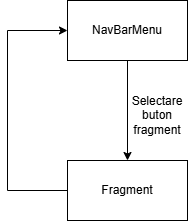

The diagram above was exported from draw.io. Its source (the exported page's mxGraphModel, read from the mxfile embedded in the PNG):
<mxGraphModel dx="3781" dy="1144" grid="1" gridSize="10" guides="1" tooltips="1" connect="1" arrows="1" fold="1" page="1" pageScale="1" pageWidth="827" pageHeight="1169" math="0" shadow="0">
  <root>
    <mxCell id="0" />
    <mxCell id="1" parent="0" />
    <mxCell id="IWhynuI-7zMc21xCPZQK-4" style="edgeStyle=orthogonalEdgeStyle;rounded=0;orthogonalLoop=1;jettySize=auto;html=1;exitX=0.5;exitY=1;exitDx=0;exitDy=0;" edge="1" parent="1" source="IWhynuI-7zMc21xCPZQK-1" target="IWhynuI-7zMc21xCPZQK-2">
      <mxGeometry relative="1" as="geometry" />
    </mxCell>
    <mxCell id="IWhynuI-7zMc21xCPZQK-1" value="NavBarMenu" style="rounded=0;whiteSpace=wrap;html=1;" vertex="1" parent="1">
      <mxGeometry x="-30" y="260" width="120" height="60" as="geometry" />
    </mxCell>
    <mxCell id="IWhynuI-7zMc21xCPZQK-3" style="edgeStyle=orthogonalEdgeStyle;rounded=0;orthogonalLoop=1;jettySize=auto;html=1;exitX=0;exitY=0.5;exitDx=0;exitDy=0;entryX=0;entryY=0.5;entryDx=0;entryDy=0;" edge="1" parent="1" source="IWhynuI-7zMc21xCPZQK-2" target="IWhynuI-7zMc21xCPZQK-1">
      <mxGeometry relative="1" as="geometry">
        <Array as="points">
          <mxPoint x="-90" y="450" />
          <mxPoint x="-90" y="290" />
        </Array>
      </mxGeometry>
    </mxCell>
    <mxCell id="IWhynuI-7zMc21xCPZQK-2" value="Fragment" style="rounded=0;whiteSpace=wrap;html=1;" vertex="1" parent="1">
      <mxGeometry x="-30" y="420" width="120" height="60" as="geometry" />
    </mxCell>
    <mxCell id="IWhynuI-7zMc21xCPZQK-5" value="Selectare buton fragment" style="text;html=1;align=center;verticalAlign=middle;whiteSpace=wrap;rounded=0;" vertex="1" parent="1">
      <mxGeometry x="30" y="360" width="60" height="30" as="geometry" />
    </mxCell>
  </root>
</mxGraphModel>